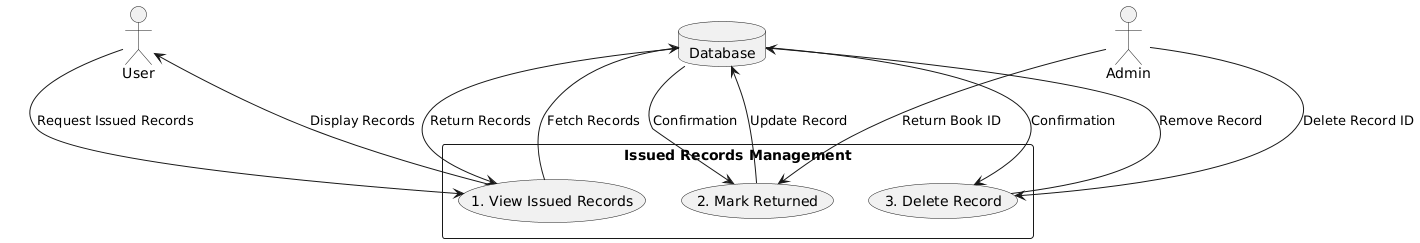

The diagram above was rendered by PlantUML. Its source (embedded in the PNG):
@startuml
actor User
actor Admin
database Database

rectangle "Issued Records Management" {
    (1. View Issued Records)
    (2. Mark Returned)
    (3. Delete Record)
}

User --> (1. View Issued Records) : Request Issued Records
(1. View Issued Records) --> Database : Fetch Records
Database --> (1. View Issued Records) : Return Records
(1. View Issued Records) --> User : Display Records

Admin --> (2. Mark Returned) : Return Book ID
(2. Mark Returned) --> Database : Update Record
Database --> (2. Mark Returned) : Confirmation

Admin --> (3. Delete Record) : Delete Record ID
(3. Delete Record) --> Database : Remove Record
Database --> (3. Delete Record) : Confirmation
@enduml